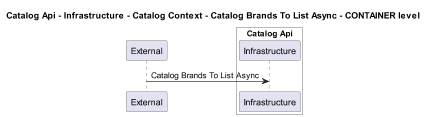

The diagram above was rendered by PlantUML. Its source (embedded in the PNG):
@startuml
!pragma layout smetana
skinparam dpi 60

title Catalog Api - Infrastructure - Catalog Context - Catalog Brands To List Async - CONTAINER level

participant "External" as C4InterFlow.SoftwareSystems.ExternalSystem

box "Catalog Api" #White
    participant "Infrastructure" as dotnet.eShop.Architecture.SoftwareSystems.CatalogApi.Containers.Infrastructure
end box


C4InterFlow.SoftwareSystems.ExternalSystem -> dotnet.eShop.Architecture.SoftwareSystems.CatalogApi.Containers.Infrastructure : Catalog Brands To List Async


@enduml